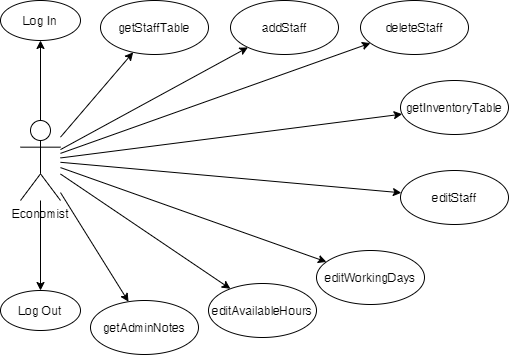

The diagram above was exported from draw.io. Its source (the exported page's mxGraphModel, read from the mxfile embedded in the PNG):
<mxGraphModel dx="981" dy="526" grid="1" gridSize="10" guides="1" tooltips="1" connect="1" arrows="1" fold="1" page="1" pageScale="1" pageWidth="850" pageHeight="1100" math="0" shadow="0">
  <root>
    <mxCell id="0" />
    <mxCell id="1" parent="0" />
    <mxCell id="tr1W_dxwGEIkpliZQwip-11" style="edgeStyle=orthogonalEdgeStyle;rounded=0;orthogonalLoop=1;jettySize=auto;html=1;entryX=0.5;entryY=1;entryDx=0;entryDy=0;" edge="1" parent="1" source="tr1W_dxwGEIkpliZQwip-1" target="tr1W_dxwGEIkpliZQwip-2">
      <mxGeometry relative="1" as="geometry" />
    </mxCell>
    <mxCell id="tr1W_dxwGEIkpliZQwip-12" style="edgeStyle=orthogonalEdgeStyle;rounded=0;orthogonalLoop=1;jettySize=auto;html=1;" edge="1" parent="1" source="tr1W_dxwGEIkpliZQwip-1" target="tr1W_dxwGEIkpliZQwip-3">
      <mxGeometry relative="1" as="geometry" />
    </mxCell>
    <mxCell id="tr1W_dxwGEIkpliZQwip-13" style="rounded=0;orthogonalLoop=1;jettySize=auto;html=1;" edge="1" parent="1" source="tr1W_dxwGEIkpliZQwip-1" target="tr1W_dxwGEIkpliZQwip-7">
      <mxGeometry relative="1" as="geometry" />
    </mxCell>
    <mxCell id="tr1W_dxwGEIkpliZQwip-15" style="edgeStyle=none;rounded=0;orthogonalLoop=1;jettySize=auto;html=1;" edge="1" parent="1" source="tr1W_dxwGEIkpliZQwip-1" target="tr1W_dxwGEIkpliZQwip-8">
      <mxGeometry relative="1" as="geometry" />
    </mxCell>
    <mxCell id="tr1W_dxwGEIkpliZQwip-16" style="edgeStyle=none;rounded=0;orthogonalLoop=1;jettySize=auto;html=1;" edge="1" parent="1" source="tr1W_dxwGEIkpliZQwip-1" target="tr1W_dxwGEIkpliZQwip-9">
      <mxGeometry relative="1" as="geometry" />
    </mxCell>
    <mxCell id="tr1W_dxwGEIkpliZQwip-17" style="edgeStyle=none;rounded=0;orthogonalLoop=1;jettySize=auto;html=1;" edge="1" parent="1" source="tr1W_dxwGEIkpliZQwip-1" target="tr1W_dxwGEIkpliZQwip-10">
      <mxGeometry relative="1" as="geometry" />
    </mxCell>
    <mxCell id="tr1W_dxwGEIkpliZQwip-18" style="edgeStyle=none;rounded=0;orthogonalLoop=1;jettySize=auto;html=1;" edge="1" parent="1" source="tr1W_dxwGEIkpliZQwip-1" target="tr1W_dxwGEIkpliZQwip-5">
      <mxGeometry relative="1" as="geometry" />
    </mxCell>
    <mxCell id="tr1W_dxwGEIkpliZQwip-19" style="edgeStyle=none;rounded=0;orthogonalLoop=1;jettySize=auto;html=1;" edge="1" parent="1" source="tr1W_dxwGEIkpliZQwip-1" target="tr1W_dxwGEIkpliZQwip-4">
      <mxGeometry relative="1" as="geometry" />
    </mxCell>
    <mxCell id="tr1W_dxwGEIkpliZQwip-20" style="edgeStyle=none;rounded=0;orthogonalLoop=1;jettySize=auto;html=1;" edge="1" parent="1" source="tr1W_dxwGEIkpliZQwip-1" target="tr1W_dxwGEIkpliZQwip-6">
      <mxGeometry relative="1" as="geometry" />
    </mxCell>
    <mxCell id="tr1W_dxwGEIkpliZQwip-22" style="edgeStyle=none;rounded=0;orthogonalLoop=1;jettySize=auto;html=1;" edge="1" parent="1" source="tr1W_dxwGEIkpliZQwip-1" target="tr1W_dxwGEIkpliZQwip-21">
      <mxGeometry relative="1" as="geometry" />
    </mxCell>
    <mxCell id="tr1W_dxwGEIkpliZQwip-1" value="Economist" style="shape=umlActor;verticalLabelPosition=bottom;verticalAlign=top;html=1;outlineConnect=0;" vertex="1" parent="1">
      <mxGeometry x="160" y="340" width="40" height="80" as="geometry" />
    </mxCell>
    <mxCell id="tr1W_dxwGEIkpliZQwip-2" value="Log In" style="ellipse;whiteSpace=wrap;html=1;" vertex="1" parent="1">
      <mxGeometry x="140" y="220" width="80" height="40" as="geometry" />
    </mxCell>
    <mxCell id="tr1W_dxwGEIkpliZQwip-3" value="Log Out" style="ellipse;whiteSpace=wrap;html=1;" vertex="1" parent="1">
      <mxGeometry x="140" y="510" width="80" height="40" as="geometry" />
    </mxCell>
    <mxCell id="tr1W_dxwGEIkpliZQwip-4" value="editAvailableHours" style="ellipse;whiteSpace=wrap;html=1;" vertex="1" parent="1">
      <mxGeometry x="348" y="503" width="108" height="54" as="geometry" />
    </mxCell>
    <mxCell id="tr1W_dxwGEIkpliZQwip-5" value="editWorkingDays" style="ellipse;whiteSpace=wrap;html=1;" vertex="1" parent="1">
      <mxGeometry x="456" y="470" width="108" height="54" as="geometry" />
    </mxCell>
    <mxCell id="tr1W_dxwGEIkpliZQwip-6" value="getAdminNotes" style="ellipse;whiteSpace=wrap;html=1;" vertex="1" parent="1">
      <mxGeometry x="230" y="520" width="108" height="54" as="geometry" />
    </mxCell>
    <mxCell id="tr1W_dxwGEIkpliZQwip-7" value="getStaffTable" style="ellipse;whiteSpace=wrap;html=1;" vertex="1" parent="1">
      <mxGeometry x="240" y="220" width="108" height="54" as="geometry" />
    </mxCell>
    <mxCell id="tr1W_dxwGEIkpliZQwip-8" value="addStaff" style="ellipse;whiteSpace=wrap;html=1;" vertex="1" parent="1">
      <mxGeometry x="370" y="220" width="108" height="54" as="geometry" />
    </mxCell>
    <mxCell id="tr1W_dxwGEIkpliZQwip-9" value="deleteStaff" style="ellipse;whiteSpace=wrap;html=1;" vertex="1" parent="1">
      <mxGeometry x="500" y="220" width="108" height="54" as="geometry" />
    </mxCell>
    <mxCell id="tr1W_dxwGEIkpliZQwip-10" value="editStaff" style="ellipse;whiteSpace=wrap;html=1;" vertex="1" parent="1">
      <mxGeometry x="540" y="390" width="108" height="54" as="geometry" />
    </mxCell>
    <mxCell id="tr1W_dxwGEIkpliZQwip-21" value="getInventoryTable" style="ellipse;whiteSpace=wrap;html=1;" vertex="1" parent="1">
      <mxGeometry x="540" y="300" width="108" height="54" as="geometry" />
    </mxCell>
  </root>
</mxGraphModel>